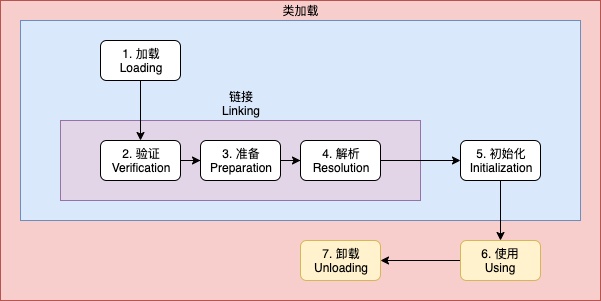

The diagram above was exported from draw.io. Its source (the exported page's mxGraphModel, read from the mxfile embedded in the PNG):
<mxGraphModel dx="1106" dy="830" grid="1" gridSize="10" guides="1" tooltips="1" connect="1" arrows="1" fold="1" page="1" pageScale="1" pageWidth="827" pageHeight="1169" math="0" shadow="0">
  <root>
    <mxCell id="0" />
    <mxCell id="1" parent="0" />
    <mxCell id="xLifF2LQMkBWnsfyLWTJ-12" value="" style="rounded=0;whiteSpace=wrap;html=1;fillColor=#f8cecc;strokeColor=#b85450;comic=0;" vertex="1" parent="1">
      <mxGeometry x="140" y="80" width="600" height="300" as="geometry" />
    </mxCell>
    <mxCell id="xLifF2LQMkBWnsfyLWTJ-1" value="类加载" style="rounded=0;whiteSpace=wrap;html=1;labelPosition=center;verticalLabelPosition=top;align=center;verticalAlign=bottom;fillColor=#dae8fc;strokeColor=#6c8ebf;comic=0;" vertex="1" parent="1">
      <mxGeometry x="160" y="100" width="560" height="200" as="geometry" />
    </mxCell>
    <mxCell id="xLifF2LQMkBWnsfyLWTJ-2" value="1. 加载&lt;br&gt;Loading" style="rounded=1;whiteSpace=wrap;html=1;comic=0;" vertex="1" parent="1">
      <mxGeometry x="240" y="120" width="80" height="40" as="geometry" />
    </mxCell>
    <mxCell id="xLifF2LQMkBWnsfyLWTJ-3" value="链接&lt;br&gt;Linking" style="rounded=0;whiteSpace=wrap;html=1;labelPosition=center;verticalLabelPosition=top;align=center;verticalAlign=bottom;fillColor=#e1d5e7;strokeColor=#9673a6;comic=0;" vertex="1" parent="1">
      <mxGeometry x="200" y="200" width="360" height="80" as="geometry" />
    </mxCell>
    <mxCell id="xLifF2LQMkBWnsfyLWTJ-9" style="edgeStyle=orthogonalEdgeStyle;rounded=0;orthogonalLoop=1;jettySize=auto;html=1;comic=0;" edge="1" parent="1" source="xLifF2LQMkBWnsfyLWTJ-5" target="xLifF2LQMkBWnsfyLWTJ-8">
      <mxGeometry relative="1" as="geometry" />
    </mxCell>
    <mxCell id="xLifF2LQMkBWnsfyLWTJ-5" value="5. 初始化&lt;br&gt;Initialization" style="rounded=1;whiteSpace=wrap;html=1;comic=0;" vertex="1" parent="1">
      <mxGeometry x="600" y="220" width="80" height="40" as="geometry" />
    </mxCell>
    <mxCell id="xLifF2LQMkBWnsfyLWTJ-11" style="edgeStyle=orthogonalEdgeStyle;rounded=0;orthogonalLoop=1;jettySize=auto;html=1;entryX=1;entryY=0.5;entryDx=0;entryDy=0;comic=0;" edge="1" parent="1" source="xLifF2LQMkBWnsfyLWTJ-8" target="xLifF2LQMkBWnsfyLWTJ-10">
      <mxGeometry relative="1" as="geometry" />
    </mxCell>
    <mxCell id="xLifF2LQMkBWnsfyLWTJ-8" value="6. 使用&lt;br&gt;Using" style="rounded=1;whiteSpace=wrap;html=1;fillColor=#fff2cc;strokeColor=#d6b656;comic=0;" vertex="1" parent="1">
      <mxGeometry x="600" y="320" width="80" height="40" as="geometry" />
    </mxCell>
    <mxCell id="xLifF2LQMkBWnsfyLWTJ-10" value="7. 卸载&lt;br&gt;Unloading" style="rounded=1;whiteSpace=wrap;html=1;fillColor=#fff2cc;strokeColor=#d6b656;comic=0;" vertex="1" parent="1">
      <mxGeometry x="440" y="320" width="80" height="40" as="geometry" />
    </mxCell>
    <mxCell id="xLifF2LQMkBWnsfyLWTJ-16" style="edgeStyle=orthogonalEdgeStyle;rounded=0;orthogonalLoop=1;jettySize=auto;html=1;entryX=0;entryY=0.5;entryDx=0;entryDy=0;comic=0;" edge="1" parent="1" source="xLifF2LQMkBWnsfyLWTJ-13" target="xLifF2LQMkBWnsfyLWTJ-14">
      <mxGeometry relative="1" as="geometry" />
    </mxCell>
    <mxCell id="xLifF2LQMkBWnsfyLWTJ-13" value="2. 验证&lt;br&gt;Verification" style="rounded=1;whiteSpace=wrap;html=1;comic=0;" vertex="1" parent="1">
      <mxGeometry x="240" y="220" width="80" height="40" as="geometry" />
    </mxCell>
    <mxCell id="xLifF2LQMkBWnsfyLWTJ-17" value="" style="edgeStyle=orthogonalEdgeStyle;rounded=0;orthogonalLoop=1;jettySize=auto;html=1;comic=0;" edge="1" parent="1" source="xLifF2LQMkBWnsfyLWTJ-14" target="xLifF2LQMkBWnsfyLWTJ-15">
      <mxGeometry relative="1" as="geometry" />
    </mxCell>
    <mxCell id="xLifF2LQMkBWnsfyLWTJ-14" value="3. 准备&lt;br&gt;Preparation" style="rounded=1;whiteSpace=wrap;html=1;comic=0;" vertex="1" parent="1">
      <mxGeometry x="340" y="220" width="80" height="40" as="geometry" />
    </mxCell>
    <mxCell id="xLifF2LQMkBWnsfyLWTJ-15" value="4. 解析&lt;br&gt;Resolution" style="rounded=1;whiteSpace=wrap;html=1;comic=0;" vertex="1" parent="1">
      <mxGeometry x="440" y="220" width="80" height="40" as="geometry" />
    </mxCell>
    <mxCell id="xLifF2LQMkBWnsfyLWTJ-6" style="edgeStyle=orthogonalEdgeStyle;rounded=0;orthogonalLoop=1;jettySize=auto;html=1;entryX=0.5;entryY=0;entryDx=0;entryDy=0;comic=0;" edge="1" parent="1" source="xLifF2LQMkBWnsfyLWTJ-2" target="xLifF2LQMkBWnsfyLWTJ-13">
      <mxGeometry relative="1" as="geometry">
        <Array as="points" />
      </mxGeometry>
    </mxCell>
    <mxCell id="xLifF2LQMkBWnsfyLWTJ-7" style="edgeStyle=orthogonalEdgeStyle;rounded=0;orthogonalLoop=1;jettySize=auto;html=1;comic=0;" edge="1" parent="1" source="xLifF2LQMkBWnsfyLWTJ-15" target="xLifF2LQMkBWnsfyLWTJ-5">
      <mxGeometry relative="1" as="geometry" />
    </mxCell>
  </root>
</mxGraphModel>